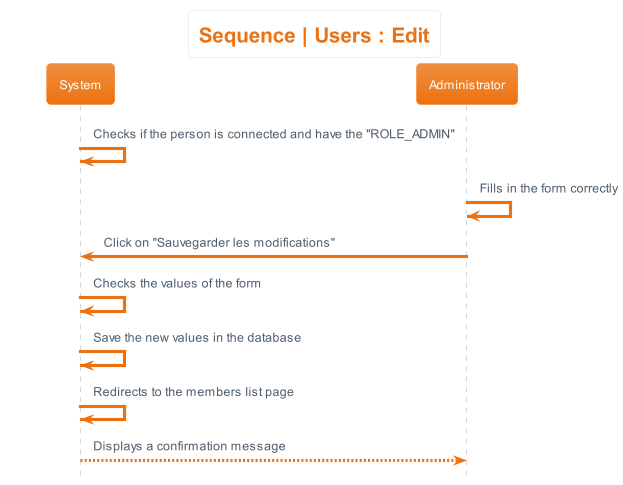

The diagram above was rendered by PlantUML. Its source (embedded in the PNG):
@startuml sequence__users_edit
hide footbox
skinparam actorStyle awesome
!theme aws-orange
skinparam backgroundcolor White
title Sequence | Users : Edit


System -> System : Checks if the person is connected and have the "ROLE_ADMIN"
Administrator -> Administrator : Fills in the form correctly
Administrator -> System : Click on "Sauvegarder les modifications"
System -> System : Checks the values of the form
System -> System : Save the new values in the database
System -> System : Redirects to the members list page
System --> Administrator : Displays a confirmation message
@enduml